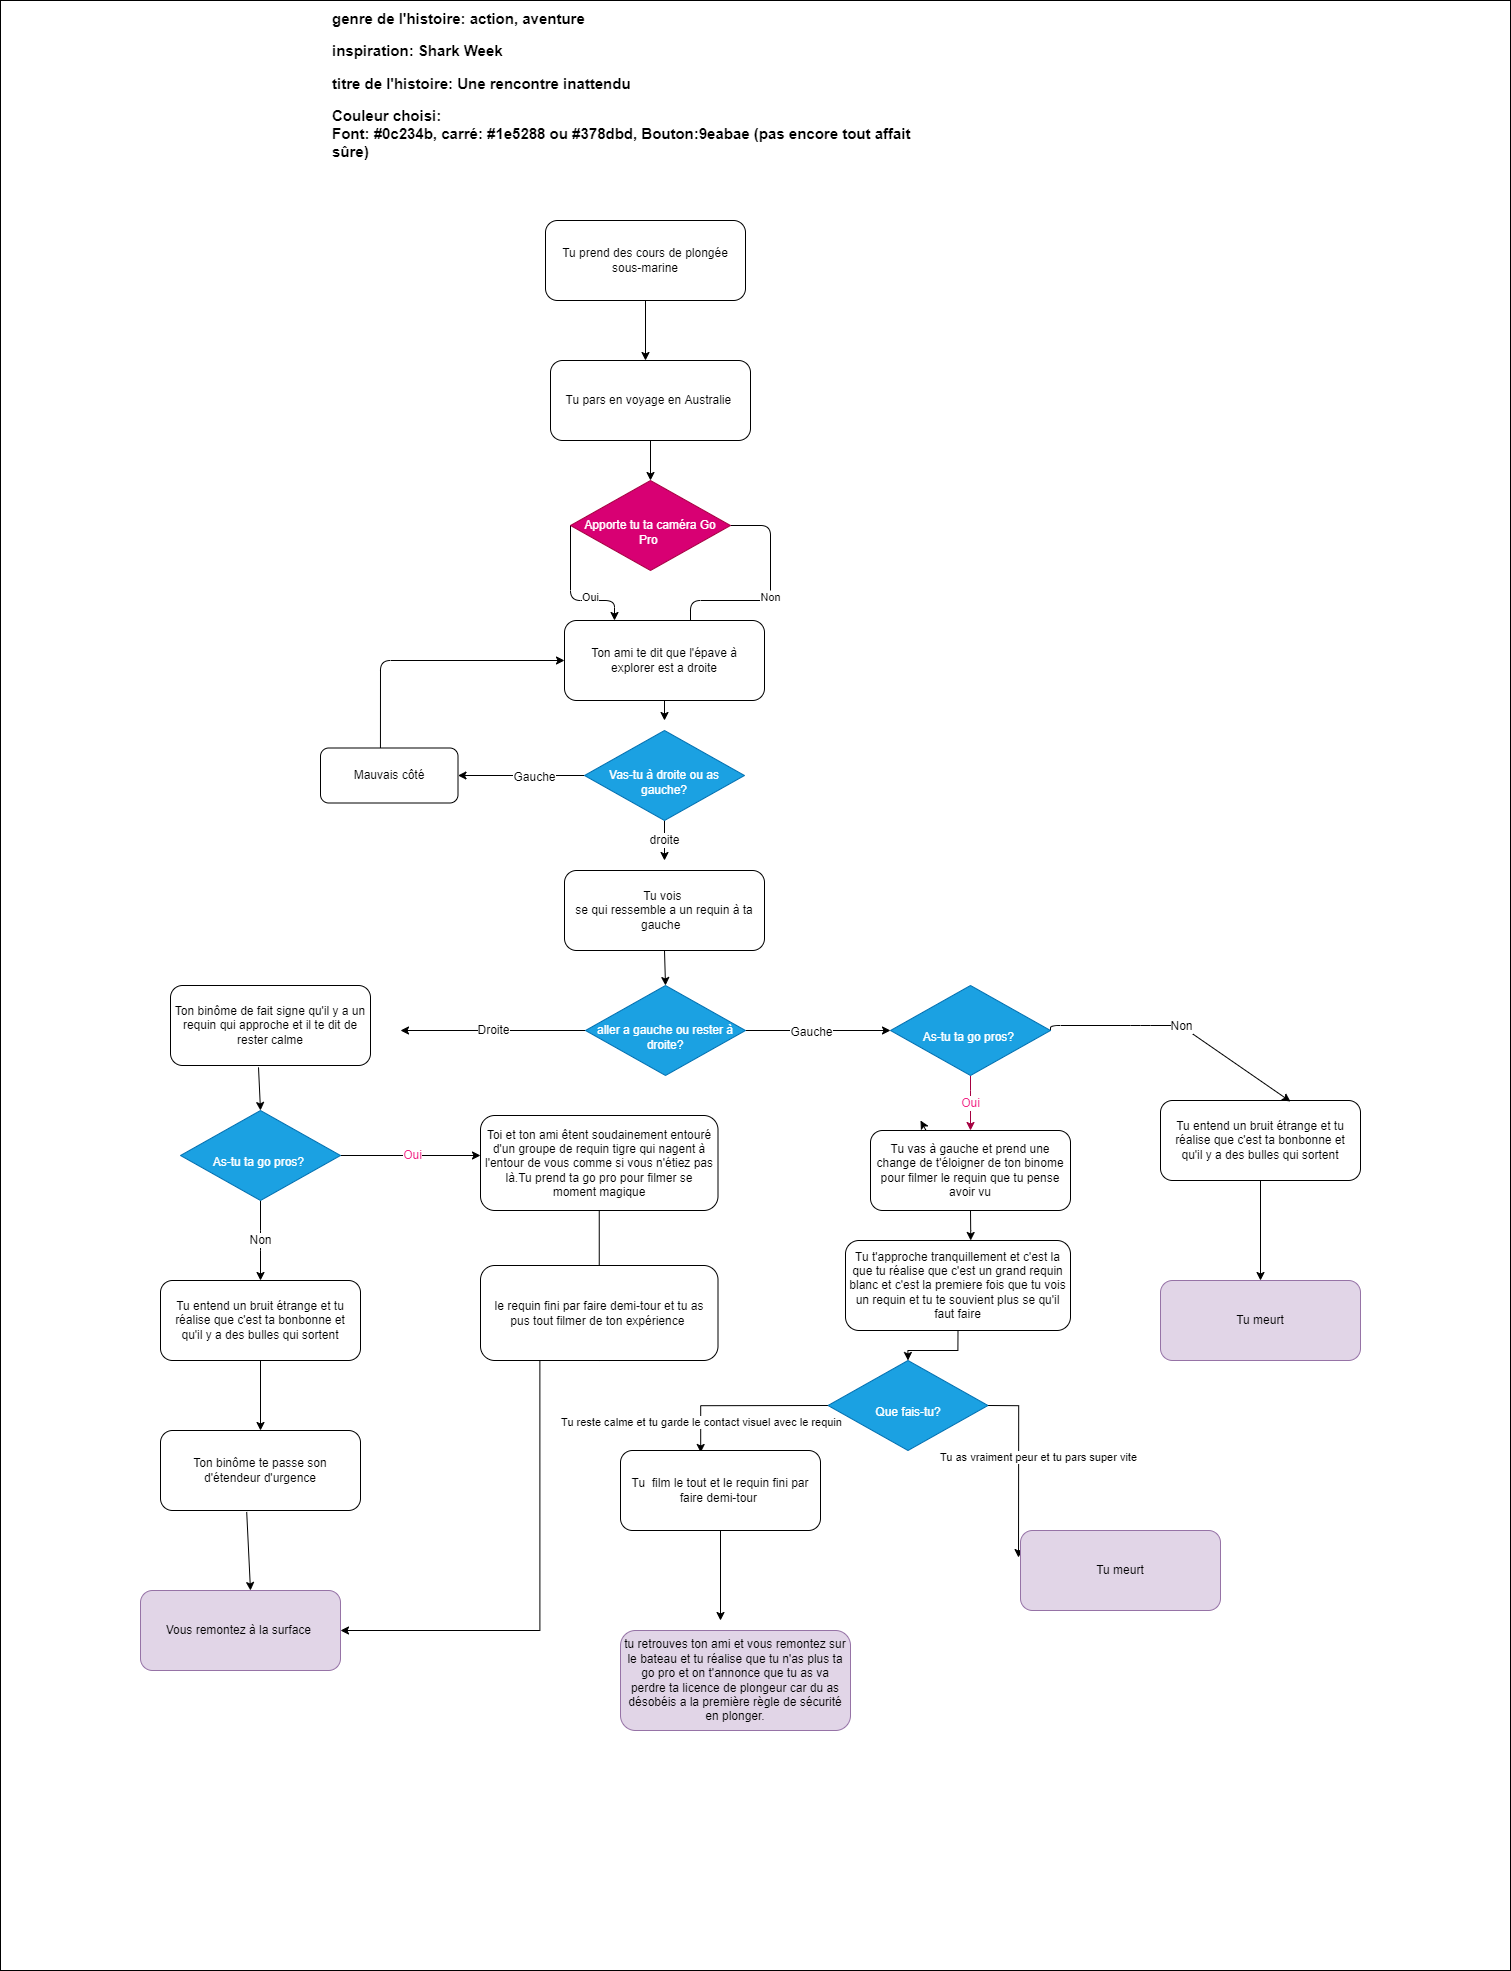

The diagram above was exported from draw.io. Its source (the exported page's mxGraphModel, read from the mxfile embedded in the PNG):
<mxGraphModel dx="4979" dy="2284" grid="1" gridSize="10" guides="1" tooltips="1" connect="1" arrows="1" fold="1" page="1" pageScale="1" pageWidth="827" pageHeight="1169" math="0" shadow="0">
  <root>
    <mxCell id="0" />
    <mxCell id="1" parent="0" />
    <mxCell id="RwZax-83XL9R1p5nP53M-59" value="" style="rounded=0;whiteSpace=wrap;html=1;fontColor=#F12484;" vertex="1" parent="1">
      <mxGeometry x="-250" width="1510" height="1970" as="geometry" />
    </mxCell>
    <mxCell id="5" style="edgeStyle=none;html=1;exitX=0.5;exitY=1;exitDx=0;exitDy=0;" parent="1" source="2" edge="1">
      <mxGeometry relative="1" as="geometry">
        <mxPoint x="395" y="360" as="targetPoint" />
      </mxGeometry>
    </mxCell>
    <mxCell id="2" value="Tu prend des cours de plongée sous-marine" style="rounded=1;whiteSpace=wrap;html=1;spacing=5;spacingTop=3;spacingBottom=3;" parent="1" vertex="1">
      <mxGeometry x="295" y="220" width="200" height="80" as="geometry" />
    </mxCell>
    <mxCell id="8" value="&lt;font&gt;&lt;b style=&quot;font-size: 15px&quot;&gt;genre de l'histoire: action, aventure&lt;br&gt;&lt;/b&gt;&lt;br&gt;&lt;b style=&quot;font-size: 15px&quot;&gt;inspiration: Shark Week&lt;br&gt;&lt;/b&gt;&lt;br&gt;&lt;b style=&quot;font-size: 15px&quot;&gt;titre de l'histoire: Une rencontre inattendu&lt;br&gt;&lt;/b&gt;&lt;br&gt;&lt;b style=&quot;font-size: 15px&quot;&gt;Couleur choisi:&amp;nbsp;&lt;/b&gt;&lt;br&gt;&lt;b style=&quot;font-size: 15px&quot;&gt;Font: #&lt;/b&gt;&lt;span style=&quot;font-size: 15px&quot;&gt;&lt;b&gt;0c234b, carré: #1e5288 ou #378dbd, Bouton:&lt;/b&gt;&lt;/span&gt;&lt;span style=&quot;font-size: 15px&quot;&gt;&lt;b&gt;9eabae (pas encore tout affait sûre)&lt;/b&gt;&lt;/span&gt;&lt;br&gt;&lt;/font&gt;" style="text;html=1;strokeColor=none;fillColor=none;align=left;verticalAlign=middle;whiteSpace=wrap;rounded=0;" parent="1" vertex="1">
      <mxGeometry x="80" y="40" width="620" height="90" as="geometry" />
    </mxCell>
    <mxCell id="12" value="Non" style="edgeStyle=none;html=1;exitX=1;exitY=0.5;exitDx=0;exitDy=0;exitPerimeter=0;" parent="1" source="9" edge="1">
      <mxGeometry relative="1" as="geometry">
        <mxPoint x="440" y="630" as="targetPoint" />
        <Array as="points">
          <mxPoint x="520" y="525" />
          <mxPoint x="520" y="600" />
          <mxPoint x="440" y="600" />
        </Array>
      </mxGeometry>
    </mxCell>
    <mxCell id="14" value="Oui" style="edgeStyle=none;html=1;exitX=0;exitY=0.5;exitDx=0;exitDy=0;entryX=0.25;entryY=0;entryDx=0;entryDy=0;" parent="1" source="9" target="15" edge="1">
      <mxGeometry x="0.0588" y="20" relative="1" as="geometry">
        <mxPoint x="320" y="610" as="targetPoint" />
        <Array as="points">
          <mxPoint x="320" y="600" />
          <mxPoint x="364" y="600" />
        </Array>
        <mxPoint as="offset" />
      </mxGeometry>
    </mxCell>
    <mxCell id="9" value="Apporte tu ta caméra Go Pro&amp;nbsp;" style="rhombus;whiteSpace=wrap;html=1;spacing=7;spacingTop=13;spacingLeft=4;spacingRight=4;fillColor=#d80073;strokeColor=#A50040;fontColor=#ffffff;" parent="1" vertex="1">
      <mxGeometry x="320" y="480" width="160" height="90" as="geometry" />
    </mxCell>
    <mxCell id="11" value="" style="edgeStyle=none;html=1;" parent="1" source="10" target="9" edge="1">
      <mxGeometry relative="1" as="geometry" />
    </mxCell>
    <mxCell id="10" value="Tu pars en voyage en Australie&amp;nbsp;" style="rounded=1;whiteSpace=wrap;html=1;spacing=5;spacingTop=3;spacingBottom=3;" parent="1" vertex="1">
      <mxGeometry x="300" y="360" width="200" height="80" as="geometry" />
    </mxCell>
    <mxCell id="23" style="edgeStyle=none;html=1;exitX=0.5;exitY=1;exitDx=0;exitDy=0;fontFamily=Helvetica;fontSize=12;fontColor=default;" parent="1" source="15" edge="1">
      <mxGeometry relative="1" as="geometry">
        <mxPoint x="414" y="720" as="targetPoint" />
      </mxGeometry>
    </mxCell>
    <mxCell id="15" value="Ton ami te dit que l'épave à explorer est a droite" style="rounded=1;whiteSpace=wrap;html=1;spacing=5;spacingTop=3;spacingBottom=3;" parent="1" vertex="1">
      <mxGeometry x="314" y="620" width="200" height="80" as="geometry" />
    </mxCell>
    <mxCell id="18" style="edgeStyle=none;html=1;fontFamily=Helvetica;fontSize=12;fontColor=default;exitX=0;exitY=0.5;exitDx=0;exitDy=0;entryX=1;entryY=0.5;entryDx=0;entryDy=0;" parent="1" source="17" target="19" edge="1">
      <mxGeometry relative="1" as="geometry">
        <mxPoint x="630" y="775" as="targetPoint" />
      </mxGeometry>
    </mxCell>
    <mxCell id="58" value="Gauche" style="edgeLabel;html=1;align=center;verticalAlign=middle;resizable=0;points=[];fontSize=12;fontFamily=Helvetica;fontColor=default;" parent="18" vertex="1" connectable="0">
      <mxGeometry x="-0.154" relative="1" as="geometry">
        <mxPoint as="offset" />
      </mxGeometry>
    </mxCell>
    <mxCell id="25" value="droite" style="edgeStyle=none;html=1;exitX=0.5;exitY=1;exitDx=0;exitDy=0;fontFamily=Helvetica;fontSize=12;fontColor=default;" parent="1" source="17" edge="1">
      <mxGeometry relative="1" as="geometry">
        <mxPoint x="414" y="860" as="targetPoint" />
      </mxGeometry>
    </mxCell>
    <mxCell id="17" value="Vas-tu à droite ou as gauche?" style="rhombus;whiteSpace=wrap;html=1;spacing=7;spacingTop=13;spacingLeft=4;spacingRight=4;fillColor=#1ba1e2;fontColor=#ffffff;strokeColor=#006EAF;" parent="1" vertex="1">
      <mxGeometry x="334" y="730" width="160" height="90" as="geometry" />
    </mxCell>
    <mxCell id="20" style="edgeStyle=none;html=1;fontFamily=Helvetica;fontSize=12;fontColor=default;entryX=0;entryY=0.5;entryDx=0;entryDy=0;exitX=0.436;exitY=0.045;exitDx=0;exitDy=0;exitPerimeter=0;" parent="1" source="19" target="15" edge="1">
      <mxGeometry relative="1" as="geometry">
        <mxPoint x="590" y="630" as="targetPoint" />
        <Array as="points">
          <mxPoint x="130" y="660" />
        </Array>
        <mxPoint x="130" y="750" as="sourcePoint" />
      </mxGeometry>
    </mxCell>
    <mxCell id="19" value="Mauvais côté" style="rounded=1;whiteSpace=wrap;html=1;spacing=5;spacingTop=3;spacingBottom=3;" parent="1" vertex="1">
      <mxGeometry x="70" y="747.5" width="137.5" height="55" as="geometry" />
    </mxCell>
    <mxCell id="q1ufhoAHICbRL9fdO9Kk-59" style="edgeStyle=orthogonalEdgeStyle;rounded=0;orthogonalLoop=1;jettySize=auto;html=1;exitX=0.5;exitY=1;exitDx=0;exitDy=0;entryX=0.5;entryY=0;entryDx=0;entryDy=0;" parent="1" source="24" target="26" edge="1">
      <mxGeometry relative="1" as="geometry" />
    </mxCell>
    <mxCell id="24" value="Tu vois &lt;br&gt;se qui ressemble a un requin à ta gauche&amp;nbsp;&amp;nbsp;" style="rounded=1;whiteSpace=wrap;html=1;spacing=5;spacingTop=3;spacingBottom=3;" parent="1" vertex="1">
      <mxGeometry x="314" y="870" width="200" height="80" as="geometry" />
    </mxCell>
    <mxCell id="33" style="edgeStyle=none;html=1;exitX=1;exitY=0.5;exitDx=0;exitDy=0;fontFamily=Helvetica;fontSize=12;fontColor=default;entryX=0;entryY=0.5;entryDx=0;entryDy=0;" parent="1" source="26" target="41" edge="1">
      <mxGeometry relative="1" as="geometry">
        <mxPoint x="560" y="1025" as="targetPoint" />
      </mxGeometry>
    </mxCell>
    <mxCell id="34" value="Gauche" style="edgeLabel;html=1;align=center;verticalAlign=middle;resizable=0;points=[];fontSize=12;fontFamily=Helvetica;fontColor=default;" parent="33" vertex="1" connectable="0">
      <mxGeometry x="0.2741" y="-1" relative="1" as="geometry">
        <mxPoint x="-28" y="-1" as="offset" />
      </mxGeometry>
    </mxCell>
    <mxCell id="36" value="Droite" style="edgeStyle=none;html=1;exitX=0;exitY=0.5;exitDx=0;exitDy=0;fontFamily=Helvetica;fontSize=12;fontColor=default;" parent="1" source="26" edge="1">
      <mxGeometry relative="1" as="geometry">
        <mxPoint x="150" y="1030" as="targetPoint" />
      </mxGeometry>
    </mxCell>
    <mxCell id="26" value="aller a gauche ou rester à droite?" style="rhombus;whiteSpace=wrap;html=1;spacing=7;spacingTop=13;spacingLeft=4;spacingRight=4;fillColor=#1ba1e2;fontColor=#ffffff;strokeColor=#006EAF;" parent="1" vertex="1">
      <mxGeometry x="335" y="985" width="160" height="90" as="geometry" />
    </mxCell>
    <mxCell id="30" style="edgeStyle=none;html=1;exitX=0.5;exitY=1;exitDx=0;exitDy=0;fontFamily=Helvetica;fontSize=12;fontColor=default;" parent="1" source="29" edge="1">
      <mxGeometry relative="1" as="geometry">
        <mxPoint x="670" y="1120" as="targetPoint" />
      </mxGeometry>
    </mxCell>
    <mxCell id="q1ufhoAHICbRL9fdO9Kk-63" style="edgeStyle=orthogonalEdgeStyle;rounded=0;orthogonalLoop=1;jettySize=auto;html=1;exitX=0.5;exitY=1;exitDx=0;exitDy=0;" parent="1" source="29" target="q1ufhoAHICbRL9fdO9Kk-61" edge="1">
      <mxGeometry relative="1" as="geometry">
        <mxPoint x="650" y="1230" as="targetPoint" />
        <Array as="points">
          <mxPoint x="720" y="1230" />
          <mxPoint x="720" y="1230" />
        </Array>
      </mxGeometry>
    </mxCell>
    <mxCell id="29" value="Tu vas à gauche et prend une change de t'éloigner de ton binome pour filmer le requin que tu pense avoir vu" style="rounded=1;whiteSpace=wrap;html=1;spacing=5;spacingTop=3;spacingBottom=3;" parent="1" vertex="1">
      <mxGeometry x="620" y="1130" width="200" height="80" as="geometry" />
    </mxCell>
    <mxCell id="49" style="edgeStyle=none;html=1;exitX=0.5;exitY=1;exitDx=0;exitDy=0;fontFamily=Helvetica;fontSize=12;fontColor=default;entryX=0.5;entryY=0;entryDx=0;entryDy=0;" parent="1" source="31" target="32" edge="1">
      <mxGeometry relative="1" as="geometry">
        <mxPoint x="860" y="1270" as="targetPoint" />
      </mxGeometry>
    </mxCell>
    <mxCell id="31" value="Tu entend un bruit étrange et tu réalise que c'est ta bonbonne et qu'il y a des bulles qui sortent" style="rounded=1;whiteSpace=wrap;html=1;spacing=5;spacingTop=3;spacingBottom=3;" parent="1" vertex="1">
      <mxGeometry x="910" y="1100" width="200" height="80" as="geometry" />
    </mxCell>
    <mxCell id="32" value="Tu meurt" style="rounded=1;whiteSpace=wrap;html=1;spacing=5;spacingTop=3;spacingBottom=3;fillColor=#e1d5e7;strokeColor=#9673a6;" parent="1" vertex="1">
      <mxGeometry x="910" y="1280" width="200" height="80" as="geometry" />
    </mxCell>
    <mxCell id="54" style="edgeStyle=none;html=1;exitX=0.44;exitY=1.023;exitDx=0;exitDy=0;fontFamily=Helvetica;fontSize=12;fontColor=default;entryX=0.5;entryY=0;entryDx=0;entryDy=0;exitPerimeter=0;" parent="1" source="35" target="37" edge="1">
      <mxGeometry relative="1" as="geometry">
        <mxPoint x="150" y="1100" as="targetPoint" />
      </mxGeometry>
    </mxCell>
    <mxCell id="35" value="Ton binôme de fait signe qu'il y a un requin qui approche et il te dit de rester calme" style="rounded=1;whiteSpace=wrap;html=1;spacing=5;spacingTop=3;spacingBottom=3;" parent="1" vertex="1">
      <mxGeometry x="-80" y="985" width="200" height="80" as="geometry" />
    </mxCell>
    <mxCell id="39" value="Oui" style="edgeStyle=none;html=1;exitX=1;exitY=0.5;exitDx=0;exitDy=0;fontFamily=Helvetica;fontSize=12;fontColor=#F12484;" parent="1" source="37" edge="1">
      <mxGeometry relative="1" as="geometry">
        <mxPoint x="230" y="1155" as="targetPoint" />
      </mxGeometry>
    </mxCell>
    <mxCell id="50" value="Non" style="edgeStyle=none;html=1;exitX=0.5;exitY=1;exitDx=0;exitDy=0;fontFamily=Helvetica;fontSize=12;fontColor=default;" parent="1" source="37" edge="1">
      <mxGeometry relative="1" as="geometry">
        <mxPoint x="10" y="1280" as="targetPoint" />
        <Array as="points">
          <mxPoint x="10" y="1240" />
        </Array>
      </mxGeometry>
    </mxCell>
    <mxCell id="37" value="As-tu ta go pros?&amp;nbsp;" style="rhombus;whiteSpace=wrap;html=1;spacing=7;spacingTop=13;spacingLeft=4;spacingRight=4;fillColor=#1ba1e2;fontColor=#ffffff;strokeColor=#006EAF;" parent="1" vertex="1">
      <mxGeometry x="-70" y="1110" width="160" height="90" as="geometry" />
    </mxCell>
    <mxCell id="52" style="edgeStyle=none;html=1;exitX=0.5;exitY=1;exitDx=0;exitDy=0;fontFamily=Helvetica;fontSize=12;fontColor=default;startArrow=none;" parent="1" source="q1ufhoAHICbRL9fdO9Kk-75" edge="1">
      <mxGeometry relative="1" as="geometry">
        <mxPoint x="270" y="1320" as="targetPoint" />
        <Array as="points">
          <mxPoint x="409" y="1320" />
          <mxPoint x="390" y="1320" />
        </Array>
      </mxGeometry>
    </mxCell>
    <mxCell id="38" value="Toi et ton ami êtent soudainement entouré d'un groupe de requin tigre qui nagent à l'entour de vous comme si vous n'étiez pas là.Tu prend ta go pro pour filmer se moment magique" style="rounded=1;whiteSpace=wrap;html=1;spacing=5;spacingTop=3;spacingBottom=3;" parent="1" vertex="1">
      <mxGeometry x="230" y="1115" width="237.5" height="95" as="geometry" />
    </mxCell>
    <mxCell id="42" value="Oui" style="edgeStyle=none;html=1;exitX=0.5;exitY=1;exitDx=0;exitDy=0;entryX=0.5;entryY=0;entryDx=0;entryDy=0;fontFamily=Helvetica;fontSize=12;fontColor=#F12484;fillColor=#d80073;strokeColor=#A50040;" parent="1" source="41" target="29" edge="1">
      <mxGeometry relative="1" as="geometry">
        <Array as="points">
          <mxPoint x="720" y="1100" />
        </Array>
      </mxGeometry>
    </mxCell>
    <mxCell id="48" value="Non" style="edgeStyle=none;html=1;exitX=1;exitY=0.5;exitDx=0;exitDy=0;fontFamily=Helvetica;fontSize=12;fontColor=default;entryX=0.65;entryY=0.013;entryDx=0;entryDy=0;entryPerimeter=0;" parent="1" source="41" target="31" edge="1">
      <mxGeometry relative="1" as="geometry">
        <mxPoint x="800" y="1270" as="targetPoint" />
        <Array as="points">
          <mxPoint x="800" y="1025" />
          <mxPoint x="890" y="1025" />
          <mxPoint x="930" y="1025" />
        </Array>
      </mxGeometry>
    </mxCell>
    <mxCell id="41" value="As-tu ta go pros?&amp;nbsp;" style="rhombus;whiteSpace=wrap;html=1;spacing=7;spacingTop=13;spacingLeft=4;spacingRight=4;fillColor=#1ba1e2;fontColor=#ffffff;strokeColor=#006EAF;" parent="1" vertex="1">
      <mxGeometry x="640" y="985" width="160" height="90" as="geometry" />
    </mxCell>
    <mxCell id="55" style="edgeStyle=none;html=1;exitX=0.5;exitY=1;exitDx=0;exitDy=0;fontFamily=Helvetica;fontSize=12;fontColor=default;entryX=0.5;entryY=0;entryDx=0;entryDy=0;" parent="1" source="51" target="53" edge="1">
      <mxGeometry relative="1" as="geometry">
        <mxPoint x="160" y="1380" as="targetPoint" />
      </mxGeometry>
    </mxCell>
    <mxCell id="51" value="Tu entend un bruit étrange et tu réalise que c'est ta bonbonne et qu'il y a des bulles qui sortent" style="rounded=1;whiteSpace=wrap;html=1;spacing=5;spacingTop=3;spacingBottom=3;" parent="1" vertex="1">
      <mxGeometry x="-90" y="1280" width="200" height="80" as="geometry" />
    </mxCell>
    <mxCell id="56" style="edgeStyle=none;html=1;exitX=0.431;exitY=1.018;exitDx=0;exitDy=0;fontFamily=Helvetica;fontSize=12;fontColor=default;exitPerimeter=0;" parent="1" source="53" edge="1">
      <mxGeometry relative="1" as="geometry">
        <mxPoint y="1590" as="targetPoint" />
      </mxGeometry>
    </mxCell>
    <mxCell id="53" value="Ton binôme te passe son d'étendeur d'urgence" style="rounded=1;whiteSpace=wrap;html=1;spacing=5;spacingTop=3;spacingBottom=3;" parent="1" vertex="1">
      <mxGeometry x="-90" y="1430" width="200" height="80" as="geometry" />
    </mxCell>
    <mxCell id="57" value="Vous remontez à la surface&amp;nbsp;" style="rounded=1;whiteSpace=wrap;html=1;spacing=5;spacingTop=3;spacingBottom=3;fillColor=#e1d5e7;strokeColor=#9673a6;" parent="1" vertex="1">
      <mxGeometry x="-110" y="1590" width="200" height="80" as="geometry" />
    </mxCell>
    <mxCell id="q1ufhoAHICbRL9fdO9Kk-65" style="edgeStyle=orthogonalEdgeStyle;rounded=0;orthogonalLoop=1;jettySize=auto;html=1;exitX=0.5;exitY=1;exitDx=0;exitDy=0;entryX=0.5;entryY=0;entryDx=0;entryDy=0;" parent="1" source="q1ufhoAHICbRL9fdO9Kk-61" target="q1ufhoAHICbRL9fdO9Kk-64" edge="1">
      <mxGeometry relative="1" as="geometry">
        <mxPoint x="658" y="1350" as="targetPoint" />
      </mxGeometry>
    </mxCell>
    <mxCell id="q1ufhoAHICbRL9fdO9Kk-61" value="Tu t'approche tranquillement et c'est la que tu réalise que c'est un grand requin blanc et c'est la premiere fois que tu vois un requin et tu te souvient plus se qu'il faut faire" style="rounded=1;whiteSpace=wrap;html=1;spacing=5;spacingTop=6;spacingBottom=6;" parent="1" vertex="1">
      <mxGeometry x="595" y="1240" width="225" height="90" as="geometry" />
    </mxCell>
    <mxCell id="q1ufhoAHICbRL9fdO9Kk-70" style="edgeStyle=orthogonalEdgeStyle;rounded=0;orthogonalLoop=1;jettySize=auto;html=1;exitX=1;exitY=0.5;exitDx=0;exitDy=0;entryX=-0.01;entryY=0.338;entryDx=0;entryDy=0;entryPerimeter=0;" parent="1" source="q1ufhoAHICbRL9fdO9Kk-64" target="q1ufhoAHICbRL9fdO9Kk-66" edge="1">
      <mxGeometry relative="1" as="geometry">
        <mxPoint x="860" y="1405" as="targetPoint" />
      </mxGeometry>
    </mxCell>
    <mxCell id="q1ufhoAHICbRL9fdO9Kk-71" value="Tu as vraiment peur et tu pars super vite" style="edgeLabel;html=1;align=center;verticalAlign=middle;resizable=0;points=[];" parent="q1ufhoAHICbRL9fdO9Kk-70" vertex="1" connectable="0">
      <mxGeometry x="-0.2735" y="-2" relative="1" as="geometry">
        <mxPoint x="20" y="13" as="offset" />
      </mxGeometry>
    </mxCell>
    <mxCell id="q1ufhoAHICbRL9fdO9Kk-73" style="edgeStyle=orthogonalEdgeStyle;rounded=0;orthogonalLoop=1;jettySize=auto;html=1;exitX=0;exitY=0.5;exitDx=0;exitDy=0;entryX=0.395;entryY=0.025;entryDx=0;entryDy=0;entryPerimeter=0;" parent="1" source="q1ufhoAHICbRL9fdO9Kk-64" target="q1ufhoAHICbRL9fdO9Kk-72" edge="1">
      <mxGeometry relative="1" as="geometry">
        <mxPoint x="450" y="1440" as="targetPoint" />
        <Array as="points">
          <mxPoint x="450" y="1405" />
        </Array>
      </mxGeometry>
    </mxCell>
    <mxCell id="q1ufhoAHICbRL9fdO9Kk-74" value="Tu reste calme et tu garde le contact visuel avec le requin" style="edgeLabel;html=1;align=center;verticalAlign=middle;resizable=0;points=[];" parent="q1ufhoAHICbRL9fdO9Kk-73" vertex="1" connectable="0">
      <mxGeometry x="-0.4277" y="2" relative="1" as="geometry">
        <mxPoint x="-77" y="13" as="offset" />
      </mxGeometry>
    </mxCell>
    <mxCell id="q1ufhoAHICbRL9fdO9Kk-64" value="Que fais-tu?" style="rhombus;whiteSpace=wrap;html=1;spacing=7;spacingTop=13;spacingLeft=4;spacingRight=4;fillColor=#1ba1e2;fontColor=#ffffff;strokeColor=#006EAF;" parent="1" vertex="1">
      <mxGeometry x="577.5" y="1360" width="160" height="90" as="geometry" />
    </mxCell>
    <mxCell id="q1ufhoAHICbRL9fdO9Kk-66" value="Tu meurt" style="rounded=1;whiteSpace=wrap;html=1;spacing=5;spacingTop=3;spacingBottom=3;fillColor=#e1d5e7;strokeColor=#9673a6;" parent="1" vertex="1">
      <mxGeometry x="770" y="1530" width="200" height="80" as="geometry" />
    </mxCell>
    <mxCell id="_nAagmL-FVORnuC_28Dd-61" value="" style="edgeStyle=orthogonalEdgeStyle;rounded=0;orthogonalLoop=1;jettySize=auto;html=1;" parent="1" source="q1ufhoAHICbRL9fdO9Kk-72" edge="1">
      <mxGeometry relative="1" as="geometry">
        <mxPoint x="470" y="1620" as="targetPoint" />
      </mxGeometry>
    </mxCell>
    <mxCell id="q1ufhoAHICbRL9fdO9Kk-72" value="Tu&amp;nbsp; film le tout et le requin fini par faire demi-tour&amp;nbsp;" style="rounded=1;whiteSpace=wrap;html=1;spacing=5;spacingTop=3;spacingBottom=3;" parent="1" vertex="1">
      <mxGeometry x="370" y="1450" width="200" height="80" as="geometry" />
    </mxCell>
    <mxCell id="RwZax-83XL9R1p5nP53M-58" style="edgeStyle=orthogonalEdgeStyle;rounded=0;orthogonalLoop=1;jettySize=auto;html=1;exitX=0.25;exitY=1;exitDx=0;exitDy=0;entryX=1;entryY=0.5;entryDx=0;entryDy=0;" edge="1" parent="1" source="q1ufhoAHICbRL9fdO9Kk-75" target="57">
      <mxGeometry relative="1" as="geometry" />
    </mxCell>
    <mxCell id="q1ufhoAHICbRL9fdO9Kk-75" value="le requin fini par faire demi-tour et tu as pus tout filmer de ton expérience&amp;nbsp;" style="rounded=1;whiteSpace=wrap;html=1;spacing=5;spacingTop=3;spacingBottom=3;" parent="1" vertex="1">
      <mxGeometry x="230" y="1265" width="237.5" height="95" as="geometry" />
    </mxCell>
    <mxCell id="_nAagmL-FVORnuC_28Dd-58" value="" style="edgeStyle=none;html=1;exitX=0.5;exitY=1;exitDx=0;exitDy=0;fontFamily=Helvetica;fontSize=12;fontColor=default;endArrow=none;" parent="1" source="38" target="q1ufhoAHICbRL9fdO9Kk-75" edge="1">
      <mxGeometry relative="1" as="geometry">
        <mxPoint x="270" y="1320" as="targetPoint" />
        <Array as="points" />
        <mxPoint x="408.75" y="1194.9999999999998" as="sourcePoint" />
      </mxGeometry>
    </mxCell>
    <mxCell id="_nAagmL-FVORnuC_28Dd-62" value="tu retrouves ton ami et vous remontez sur le bateau et tu réalise que tu n'as plus ta go pro et on t'annonce que tu as va perdre ta licence de plongeur car du as désobéis a la première règle de sécurité en plonger." style="rounded=1;whiteSpace=wrap;html=1;spacing=5;spacingTop=3;spacingBottom=3;fillColor=#e1d5e7;strokeColor=#9673a6;" parent="1" vertex="1">
      <mxGeometry x="370" y="1630" width="230" height="100" as="geometry" />
    </mxCell>
  </root>
</mxGraphModel>